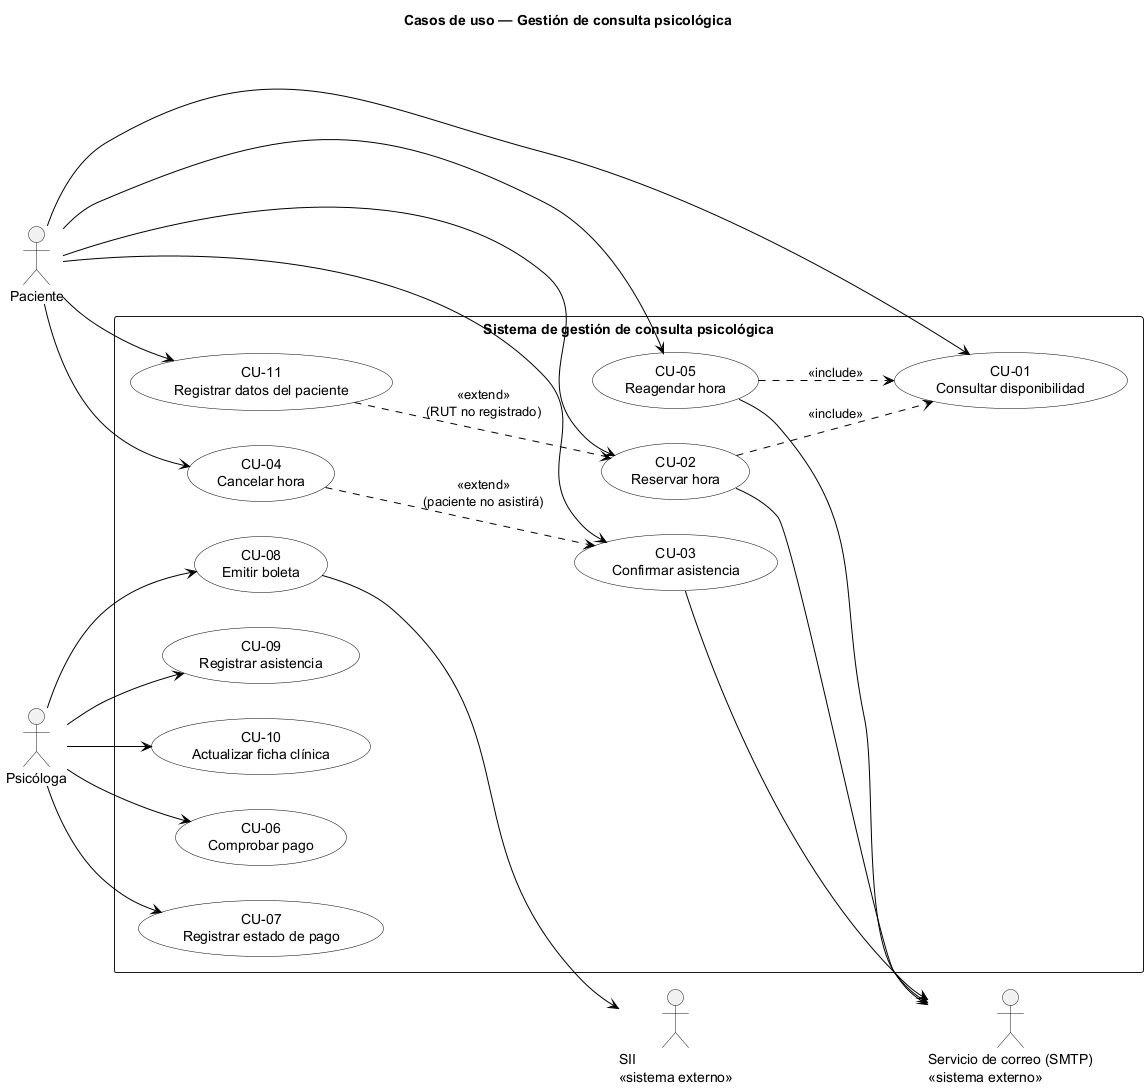

The diagram above was rendered by PlantUML. Its source (embedded in the PNG):
@startuml casos-de-uso
' Diagrama de casos de uso — UML 2.0
left to right direction
skinparam shadowing false
skinparam actorStyle stick
skinparam packageStyle rectangle
skinparam usecase {
  BackgroundColor White
  BorderColor Black
  ArrowColor Black
}

title Casos de uso — Gestión de consulta psicológica

actor "Paciente" as PAC
actor "Psicóloga" as PSI
actor "Servicio de correo (SMTP)\n<<sistema externo>>" as MSJ
actor "SII\n<<sistema externo>>" as SII

rectangle "Sistema de gestión de consulta psicológica" {
  usecase "CU-01\nConsultar disponibilidad" as CU01
  usecase "CU-02\nReservar hora" as CU02
  usecase "CU-03\nConfirmar asistencia" as CU03
  usecase "CU-04\nCancelar hora" as CU04
  usecase "CU-05\nReagendar hora" as CU05
  usecase "CU-06\nComprobar pago" as CU06
  usecase "CU-07\nRegistrar estado de pago" as CU07
  usecase "CU-08\nEmitir boleta" as CU08
  usecase "CU-09\nRegistrar asistencia" as CU09
  usecase "CU-10\nActualizar ficha clínica" as CU10
  usecase "CU-11\nRegistrar datos del paciente" as CU11
}

PAC --> CU01
PAC --> CU02
PAC --> CU03
PAC --> CU04
PAC --> CU05
PAC --> CU11

PSI --> CU06
PSI --> CU07
PSI --> CU08
PSI --> CU09
PSI --> CU10

CU02 ..> CU01 : <<include>>
CU05 ..> CU01 : <<include>>
CU04 ..> CU03 : <<extend>>\n(paciente no asistirá)
CU11 ..> CU02 : <<extend>>\n(RUT no registrado)

CU02 --> MSJ
CU03 --> MSJ
CU05 --> MSJ
CU08 --> SII
@enduml